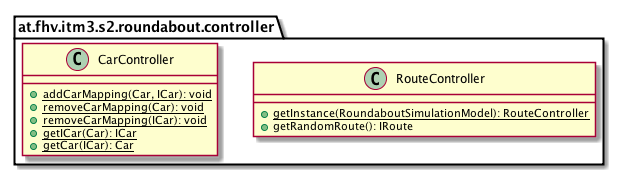

The diagram above was rendered by PlantUML. Its source (embedded in the PNG):
@startuml

    namespace at.fhv.itm3.s2.roundabout.controller {

        class RouteController [[../../../../../at/fhv/itm3/s2/roundabout/controller/RouteController.html]] {
            {static} +getInstance(RoundaboutSimulationModel): RouteController
            +getRandomRoute(): IRoute
        }

        class CarController [[../../../../../at/fhv/itm3/s2/roundabout/controller/CarController.html]] {
            {static} +addCarMapping(Car, ICar): void
            {static} +removeCarMapping(Car): void
            {static} +removeCarMapping(ICar): void
            {static} +getICar(Car): ICar
            {static} +getCar(ICar): Car
        }

    }

@enduml